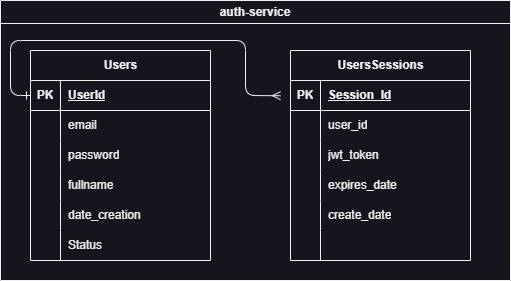

The diagram above was exported from draw.io. Its source (the exported page's mxGraphModel, read from the mxfile embedded in the PNG):
<mxGraphModel dx="1884" dy="1102" grid="1" gridSize="10" guides="1" tooltips="1" connect="1" arrows="1" fold="1" page="1" pageScale="1" pageWidth="3300" pageHeight="4681" math="0" shadow="0">
  <root>
    <mxCell id="0" />
    <mxCell id="1" parent="0" />
    <mxCell id="2" value="auth-service" style="swimlane;whiteSpace=wrap;html=1;" vertex="1" parent="1">
      <mxGeometry x="90" y="60" width="510" height="280" as="geometry" />
    </mxCell>
    <mxCell id="3" value="Users" style="shape=table;startSize=30;container=1;collapsible=1;childLayout=tableLayout;fixedRows=1;rowLines=0;fontStyle=1;align=center;resizeLast=1;html=1;" vertex="1" parent="2">
      <mxGeometry x="30" y="50" width="180" height="210" as="geometry" />
    </mxCell>
    <mxCell id="4" value="" style="shape=tableRow;horizontal=0;startSize=0;swimlaneHead=0;swimlaneBody=0;fillColor=none;collapsible=0;dropTarget=0;points=[[0,0.5],[1,0.5]];portConstraint=eastwest;top=0;left=0;right=0;bottom=1;" vertex="1" parent="3">
      <mxGeometry y="30" width="180" height="30" as="geometry" />
    </mxCell>
    <mxCell id="5" value="PK" style="shape=partialRectangle;connectable=0;fillColor=none;top=0;left=0;bottom=0;right=0;fontStyle=1;overflow=hidden;whiteSpace=wrap;html=1;" vertex="1" parent="4">
      <mxGeometry width="30" height="30" as="geometry">
        <mxRectangle width="30" height="30" as="alternateBounds" />
      </mxGeometry>
    </mxCell>
    <mxCell id="6" value="UserId" style="shape=partialRectangle;connectable=0;fillColor=none;top=0;left=0;bottom=0;right=0;align=left;spacingLeft=6;fontStyle=5;overflow=hidden;whiteSpace=wrap;html=1;" vertex="1" parent="4">
      <mxGeometry x="30" width="150" height="30" as="geometry">
        <mxRectangle width="150" height="30" as="alternateBounds" />
      </mxGeometry>
    </mxCell>
    <mxCell id="7" value="" style="shape=tableRow;horizontal=0;startSize=0;swimlaneHead=0;swimlaneBody=0;fillColor=none;collapsible=0;dropTarget=0;points=[[0,0.5],[1,0.5]];portConstraint=eastwest;top=0;left=0;right=0;bottom=0;" vertex="1" parent="3">
      <mxGeometry y="60" width="180" height="30" as="geometry" />
    </mxCell>
    <mxCell id="8" value="" style="shape=partialRectangle;connectable=0;fillColor=none;top=0;left=0;bottom=0;right=0;editable=1;overflow=hidden;whiteSpace=wrap;html=1;" vertex="1" parent="7">
      <mxGeometry width="30" height="30" as="geometry">
        <mxRectangle width="30" height="30" as="alternateBounds" />
      </mxGeometry>
    </mxCell>
    <mxCell id="9" value="email" style="shape=partialRectangle;connectable=0;fillColor=none;top=0;left=0;bottom=0;right=0;align=left;spacingLeft=6;overflow=hidden;whiteSpace=wrap;html=1;" vertex="1" parent="7">
      <mxGeometry x="30" width="150" height="30" as="geometry">
        <mxRectangle width="150" height="30" as="alternateBounds" />
      </mxGeometry>
    </mxCell>
    <mxCell id="10" value="" style="shape=tableRow;horizontal=0;startSize=0;swimlaneHead=0;swimlaneBody=0;fillColor=none;collapsible=0;dropTarget=0;points=[[0,0.5],[1,0.5]];portConstraint=eastwest;top=0;left=0;right=0;bottom=0;" vertex="1" parent="3">
      <mxGeometry y="90" width="180" height="30" as="geometry" />
    </mxCell>
    <mxCell id="11" value="" style="shape=partialRectangle;connectable=0;fillColor=none;top=0;left=0;bottom=0;right=0;editable=1;overflow=hidden;whiteSpace=wrap;html=1;" vertex="1" parent="10">
      <mxGeometry width="30" height="30" as="geometry">
        <mxRectangle width="30" height="30" as="alternateBounds" />
      </mxGeometry>
    </mxCell>
    <mxCell id="12" value="password" style="shape=partialRectangle;connectable=0;fillColor=none;top=0;left=0;bottom=0;right=0;align=left;spacingLeft=6;overflow=hidden;whiteSpace=wrap;html=1;" vertex="1" parent="10">
      <mxGeometry x="30" width="150" height="30" as="geometry">
        <mxRectangle width="150" height="30" as="alternateBounds" />
      </mxGeometry>
    </mxCell>
    <mxCell id="13" value="" style="shape=tableRow;horizontal=0;startSize=0;swimlaneHead=0;swimlaneBody=0;fillColor=none;collapsible=0;dropTarget=0;points=[[0,0.5],[1,0.5]];portConstraint=eastwest;top=0;left=0;right=0;bottom=0;" vertex="1" parent="3">
      <mxGeometry y="120" width="180" height="30" as="geometry" />
    </mxCell>
    <mxCell id="14" value="" style="shape=partialRectangle;connectable=0;fillColor=none;top=0;left=0;bottom=0;right=0;editable=1;overflow=hidden;whiteSpace=wrap;html=1;" vertex="1" parent="13">
      <mxGeometry width="30" height="30" as="geometry">
        <mxRectangle width="30" height="30" as="alternateBounds" />
      </mxGeometry>
    </mxCell>
    <mxCell id="15" value="fullname" style="shape=partialRectangle;connectable=0;fillColor=none;top=0;left=0;bottom=0;right=0;align=left;spacingLeft=6;overflow=hidden;whiteSpace=wrap;html=1;" vertex="1" parent="13">
      <mxGeometry x="30" width="150" height="30" as="geometry">
        <mxRectangle width="150" height="30" as="alternateBounds" />
      </mxGeometry>
    </mxCell>
    <mxCell id="16" value="" style="shape=tableRow;horizontal=0;startSize=0;swimlaneHead=0;swimlaneBody=0;fillColor=none;collapsible=0;dropTarget=0;points=[[0,0.5],[1,0.5]];portConstraint=eastwest;top=0;left=0;right=0;bottom=0;" vertex="1" parent="3">
      <mxGeometry y="150" width="180" height="30" as="geometry" />
    </mxCell>
    <mxCell id="17" value="" style="shape=partialRectangle;connectable=0;fillColor=none;top=0;left=0;bottom=0;right=0;editable=1;overflow=hidden;whiteSpace=wrap;html=1;" vertex="1" parent="16">
      <mxGeometry width="30" height="30" as="geometry">
        <mxRectangle width="30" height="30" as="alternateBounds" />
      </mxGeometry>
    </mxCell>
    <mxCell id="18" value="date_creation" style="shape=partialRectangle;connectable=0;fillColor=none;top=0;left=0;bottom=0;right=0;align=left;spacingLeft=6;overflow=hidden;whiteSpace=wrap;html=1;" vertex="1" parent="16">
      <mxGeometry x="30" width="150" height="30" as="geometry">
        <mxRectangle width="150" height="30" as="alternateBounds" />
      </mxGeometry>
    </mxCell>
    <mxCell id="19" value="" style="shape=tableRow;horizontal=0;startSize=0;swimlaneHead=0;swimlaneBody=0;fillColor=none;collapsible=0;dropTarget=0;points=[[0,0.5],[1,0.5]];portConstraint=eastwest;top=0;left=0;right=0;bottom=0;" vertex="1" parent="3">
      <mxGeometry y="180" width="180" height="30" as="geometry" />
    </mxCell>
    <mxCell id="20" value="" style="shape=partialRectangle;connectable=0;fillColor=none;top=0;left=0;bottom=0;right=0;editable=1;overflow=hidden;whiteSpace=wrap;html=1;" vertex="1" parent="19">
      <mxGeometry width="30" height="30" as="geometry">
        <mxRectangle width="30" height="30" as="alternateBounds" />
      </mxGeometry>
    </mxCell>
    <mxCell id="21" value="Status" style="shape=partialRectangle;connectable=0;fillColor=none;top=0;left=0;bottom=0;right=0;align=left;spacingLeft=6;overflow=hidden;whiteSpace=wrap;html=1;" vertex="1" parent="19">
      <mxGeometry x="30" width="150" height="30" as="geometry">
        <mxRectangle width="150" height="30" as="alternateBounds" />
      </mxGeometry>
    </mxCell>
    <mxCell id="22" value="UsersSessions" style="shape=table;startSize=30;container=1;collapsible=1;childLayout=tableLayout;fixedRows=1;rowLines=0;fontStyle=1;align=center;resizeLast=1;html=1;" vertex="1" parent="2">
      <mxGeometry x="290" y="50" width="180" height="210" as="geometry" />
    </mxCell>
    <mxCell id="23" value="" style="shape=tableRow;horizontal=0;startSize=0;swimlaneHead=0;swimlaneBody=0;fillColor=none;collapsible=0;dropTarget=0;points=[[0,0.5],[1,0.5]];portConstraint=eastwest;top=0;left=0;right=0;bottom=1;" vertex="1" parent="22">
      <mxGeometry y="30" width="180" height="30" as="geometry" />
    </mxCell>
    <mxCell id="24" value="PK" style="shape=partialRectangle;connectable=0;fillColor=none;top=0;left=0;bottom=0;right=0;fontStyle=1;overflow=hidden;whiteSpace=wrap;html=1;" vertex="1" parent="23">
      <mxGeometry width="30" height="30" as="geometry">
        <mxRectangle width="30" height="30" as="alternateBounds" />
      </mxGeometry>
    </mxCell>
    <mxCell id="25" value="Session_Id" style="shape=partialRectangle;connectable=0;fillColor=none;top=0;left=0;bottom=0;right=0;align=left;spacingLeft=6;fontStyle=5;overflow=hidden;whiteSpace=wrap;html=1;" vertex="1" parent="23">
      <mxGeometry x="30" width="150" height="30" as="geometry">
        <mxRectangle width="150" height="30" as="alternateBounds" />
      </mxGeometry>
    </mxCell>
    <mxCell id="26" value="" style="shape=tableRow;horizontal=0;startSize=0;swimlaneHead=0;swimlaneBody=0;fillColor=none;collapsible=0;dropTarget=0;points=[[0,0.5],[1,0.5]];portConstraint=eastwest;top=0;left=0;right=0;bottom=0;" vertex="1" parent="22">
      <mxGeometry y="60" width="180" height="30" as="geometry" />
    </mxCell>
    <mxCell id="27" value="" style="shape=partialRectangle;connectable=0;fillColor=none;top=0;left=0;bottom=0;right=0;editable=1;overflow=hidden;whiteSpace=wrap;html=1;" vertex="1" parent="26">
      <mxGeometry width="30" height="30" as="geometry">
        <mxRectangle width="30" height="30" as="alternateBounds" />
      </mxGeometry>
    </mxCell>
    <mxCell id="28" value="user_id" style="shape=partialRectangle;connectable=0;fillColor=none;top=0;left=0;bottom=0;right=0;align=left;spacingLeft=6;overflow=hidden;whiteSpace=wrap;html=1;" vertex="1" parent="26">
      <mxGeometry x="30" width="150" height="30" as="geometry">
        <mxRectangle width="150" height="30" as="alternateBounds" />
      </mxGeometry>
    </mxCell>
    <mxCell id="29" value="" style="shape=tableRow;horizontal=0;startSize=0;swimlaneHead=0;swimlaneBody=0;fillColor=none;collapsible=0;dropTarget=0;points=[[0,0.5],[1,0.5]];portConstraint=eastwest;top=0;left=0;right=0;bottom=0;" vertex="1" parent="22">
      <mxGeometry y="90" width="180" height="30" as="geometry" />
    </mxCell>
    <mxCell id="30" value="" style="shape=partialRectangle;connectable=0;fillColor=none;top=0;left=0;bottom=0;right=0;editable=1;overflow=hidden;whiteSpace=wrap;html=1;" vertex="1" parent="29">
      <mxGeometry width="30" height="30" as="geometry">
        <mxRectangle width="30" height="30" as="alternateBounds" />
      </mxGeometry>
    </mxCell>
    <mxCell id="31" value="jwt_token" style="shape=partialRectangle;connectable=0;fillColor=none;top=0;left=0;bottom=0;right=0;align=left;spacingLeft=6;overflow=hidden;whiteSpace=wrap;html=1;" vertex="1" parent="29">
      <mxGeometry x="30" width="150" height="30" as="geometry">
        <mxRectangle width="150" height="30" as="alternateBounds" />
      </mxGeometry>
    </mxCell>
    <mxCell id="32" value="" style="shape=tableRow;horizontal=0;startSize=0;swimlaneHead=0;swimlaneBody=0;fillColor=none;collapsible=0;dropTarget=0;points=[[0,0.5],[1,0.5]];portConstraint=eastwest;top=0;left=0;right=0;bottom=0;" vertex="1" parent="22">
      <mxGeometry y="120" width="180" height="30" as="geometry" />
    </mxCell>
    <mxCell id="33" value="" style="shape=partialRectangle;connectable=0;fillColor=none;top=0;left=0;bottom=0;right=0;editable=1;overflow=hidden;whiteSpace=wrap;html=1;" vertex="1" parent="32">
      <mxGeometry width="30" height="30" as="geometry">
        <mxRectangle width="30" height="30" as="alternateBounds" />
      </mxGeometry>
    </mxCell>
    <mxCell id="34" value="expires_date" style="shape=partialRectangle;connectable=0;fillColor=none;top=0;left=0;bottom=0;right=0;align=left;spacingLeft=6;overflow=hidden;whiteSpace=wrap;html=1;" vertex="1" parent="32">
      <mxGeometry x="30" width="150" height="30" as="geometry">
        <mxRectangle width="150" height="30" as="alternateBounds" />
      </mxGeometry>
    </mxCell>
    <mxCell id="35" value="" style="shape=tableRow;horizontal=0;startSize=0;swimlaneHead=0;swimlaneBody=0;fillColor=none;collapsible=0;dropTarget=0;points=[[0,0.5],[1,0.5]];portConstraint=eastwest;top=0;left=0;right=0;bottom=0;" vertex="1" parent="22">
      <mxGeometry y="150" width="180" height="30" as="geometry" />
    </mxCell>
    <mxCell id="36" value="" style="shape=partialRectangle;connectable=0;fillColor=none;top=0;left=0;bottom=0;right=0;editable=1;overflow=hidden;whiteSpace=wrap;html=1;" vertex="1" parent="35">
      <mxGeometry width="30" height="30" as="geometry">
        <mxRectangle width="30" height="30" as="alternateBounds" />
      </mxGeometry>
    </mxCell>
    <mxCell id="37" value="create_date" style="shape=partialRectangle;connectable=0;fillColor=none;top=0;left=0;bottom=0;right=0;align=left;spacingLeft=6;overflow=hidden;whiteSpace=wrap;html=1;" vertex="1" parent="35">
      <mxGeometry x="30" width="150" height="30" as="geometry">
        <mxRectangle width="150" height="30" as="alternateBounds" />
      </mxGeometry>
    </mxCell>
    <mxCell id="38" value="" style="shape=tableRow;horizontal=0;startSize=0;swimlaneHead=0;swimlaneBody=0;fillColor=none;collapsible=0;dropTarget=0;points=[[0,0.5],[1,0.5]];portConstraint=eastwest;top=0;left=0;right=0;bottom=0;" vertex="1" parent="22">
      <mxGeometry y="180" width="180" height="30" as="geometry" />
    </mxCell>
    <mxCell id="39" value="" style="shape=partialRectangle;connectable=0;fillColor=none;top=0;left=0;bottom=0;right=0;editable=1;overflow=hidden;whiteSpace=wrap;html=1;" vertex="1" parent="38">
      <mxGeometry width="30" height="30" as="geometry">
        <mxRectangle width="30" height="30" as="alternateBounds" />
      </mxGeometry>
    </mxCell>
    <mxCell id="40" value="" style="shape=partialRectangle;connectable=0;fillColor=none;top=0;left=0;bottom=0;right=0;align=left;spacingLeft=6;overflow=hidden;whiteSpace=wrap;html=1;" vertex="1" parent="38">
      <mxGeometry x="30" width="150" height="30" as="geometry">
        <mxRectangle width="150" height="30" as="alternateBounds" />
      </mxGeometry>
    </mxCell>
    <mxCell id="41" style="endArrow=ERmany;startArrow=ERone;" edge="1" parent="2" source="4">
      <mxGeometry relative="1" as="geometry">
        <mxPoint x="279.9999999999998" y="95.23529411764707" as="targetPoint" />
        <Array as="points">
          <mxPoint x="10" y="95" />
          <mxPoint x="10" y="40" />
          <mxPoint x="245" y="40" />
          <mxPoint x="245" y="95" />
        </Array>
      </mxGeometry>
    </mxCell>
  </root>
</mxGraphModel>